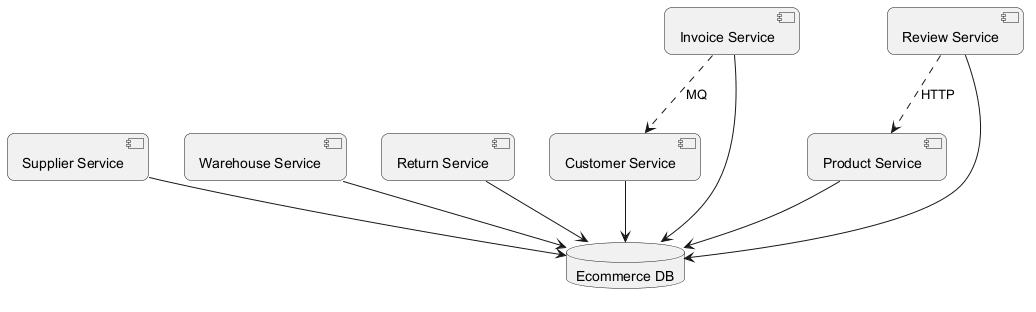

The diagram above was rendered by PlantUML. Its source (embedded in the PNG):
@startuml
skinparam backgroundColor #FFFFFF
skinparam roundCorner 15
component "Supplier Service" as C_SupplierService
component "Warehouse Service" as C_WarehouseService
component "Return Service" as C_ReturnService
component "Invoice Service" as C_InvoiceService
component "Review Service" as C_ReviewService
component "Product Service" as C_ProductService
component "Customer Service" as C_CustomerService
database "Ecommerce DB" as DB_ecommerce
C_SupplierService --> DB_ecommerce
C_WarehouseService --> DB_ecommerce
C_ReturnService --> DB_ecommerce
C_InvoiceService --> DB_ecommerce
C_ReviewService --> DB_ecommerce
C_ProductService --> DB_ecommerce
C_CustomerService --> DB_ecommerce
C_ReviewService ..> C_ProductService : HTTP
C_InvoiceService ..> C_CustomerService : MQ
@enduml